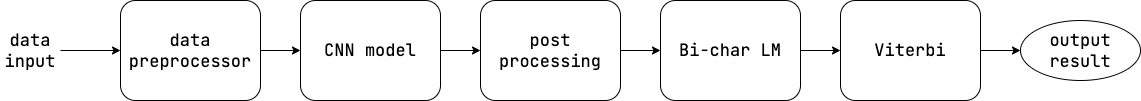

The diagram above was exported from draw.io. Its source (the exported page's mxGraphModel, read from the mxfile embedded in the PNG):
<mxGraphModel dx="2066" dy="1212" grid="1" gridSize="10" guides="1" tooltips="1" connect="1" arrows="1" fold="1" page="1" pageScale="1" pageWidth="827" pageHeight="1169" math="0" shadow="0">
  <root>
    <mxCell id="0" />
    <mxCell id="1" parent="0" />
    <mxCell id="iW--r4QVZop9b0-maIPw-4" style="edgeStyle=orthogonalEdgeStyle;rounded=0;orthogonalLoop=1;jettySize=auto;html=1;exitX=1;exitY=0.5;exitDx=0;exitDy=0;fontFamily=JetBrains Mono;fontSource=https%3A%2F%2Ffonts.googleapis.com%2Fcss%3Ffamily%3DJetBrains%2BMono;fontSize=17;" edge="1" parent="1" source="iW--r4QVZop9b0-maIPw-1" target="iW--r4QVZop9b0-maIPw-3">
      <mxGeometry relative="1" as="geometry" />
    </mxCell>
    <mxCell id="iW--r4QVZop9b0-maIPw-1" value="data input" style="text;html=1;strokeColor=none;fillColor=none;align=center;verticalAlign=middle;whiteSpace=wrap;rounded=0;fontSize=17;fontFamily=JetBrains Mono;fontSource=https%3A%2F%2Ffonts.googleapis.com%2Fcss%3Ffamily%3DJetBrains%2BMono;" vertex="1" parent="1">
      <mxGeometry x="20" y="500" width="60" height="30" as="geometry" />
    </mxCell>
    <mxCell id="iW--r4QVZop9b0-maIPw-6" style="edgeStyle=orthogonalEdgeStyle;rounded=0;orthogonalLoop=1;jettySize=auto;html=1;exitX=1;exitY=0.5;exitDx=0;exitDy=0;fontFamily=JetBrains Mono;fontSource=https%3A%2F%2Ffonts.googleapis.com%2Fcss%3Ffamily%3DJetBrains%2BMono;fontSize=17;" edge="1" parent="1" source="iW--r4QVZop9b0-maIPw-3" target="iW--r4QVZop9b0-maIPw-5">
      <mxGeometry relative="1" as="geometry" />
    </mxCell>
    <mxCell id="iW--r4QVZop9b0-maIPw-3" value="data preprocessor" style="rounded=1;whiteSpace=wrap;html=1;fontFamily=JetBrains Mono;fontSource=https%3A%2F%2Ffonts.googleapis.com%2Fcss%3Ffamily%3DJetBrains%2BMono;fontSize=17;" vertex="1" parent="1">
      <mxGeometry x="140" y="465" width="140" height="100" as="geometry" />
    </mxCell>
    <mxCell id="iW--r4QVZop9b0-maIPw-8" value="" style="edgeStyle=orthogonalEdgeStyle;rounded=0;orthogonalLoop=1;jettySize=auto;html=1;fontFamily=JetBrains Mono;fontSource=https%3A%2F%2Ffonts.googleapis.com%2Fcss%3Ffamily%3DJetBrains%2BMono;fontSize=17;" edge="1" parent="1" source="iW--r4QVZop9b0-maIPw-5" target="iW--r4QVZop9b0-maIPw-7">
      <mxGeometry relative="1" as="geometry" />
    </mxCell>
    <mxCell id="iW--r4QVZop9b0-maIPw-5" value="CNN model" style="rounded=1;whiteSpace=wrap;html=1;fontFamily=JetBrains Mono;fontSource=https%3A%2F%2Ffonts.googleapis.com%2Fcss%3Ffamily%3DJetBrains%2BMono;fontSize=17;" vertex="1" parent="1">
      <mxGeometry x="320" y="465" width="140" height="100" as="geometry" />
    </mxCell>
    <mxCell id="iW--r4QVZop9b0-maIPw-10" value="" style="edgeStyle=orthogonalEdgeStyle;rounded=0;orthogonalLoop=1;jettySize=auto;html=1;fontFamily=JetBrains Mono;fontSource=https%3A%2F%2Ffonts.googleapis.com%2Fcss%3Ffamily%3DJetBrains%2BMono;fontSize=17;" edge="1" parent="1" source="iW--r4QVZop9b0-maIPw-7" target="iW--r4QVZop9b0-maIPw-9">
      <mxGeometry relative="1" as="geometry" />
    </mxCell>
    <mxCell id="iW--r4QVZop9b0-maIPw-7" value="post processing" style="rounded=1;whiteSpace=wrap;html=1;fontFamily=JetBrains Mono;fontSource=https%3A%2F%2Ffonts.googleapis.com%2Fcss%3Ffamily%3DJetBrains%2BMono;fontSize=17;" vertex="1" parent="1">
      <mxGeometry x="500" y="465" width="140" height="100" as="geometry" />
    </mxCell>
    <mxCell id="iW--r4QVZop9b0-maIPw-12" value="" style="edgeStyle=orthogonalEdgeStyle;rounded=0;orthogonalLoop=1;jettySize=auto;html=1;fontFamily=JetBrains Mono;fontSource=https%3A%2F%2Ffonts.googleapis.com%2Fcss%3Ffamily%3DJetBrains%2BMono;fontSize=17;" edge="1" parent="1" source="iW--r4QVZop9b0-maIPw-9" target="iW--r4QVZop9b0-maIPw-11">
      <mxGeometry relative="1" as="geometry" />
    </mxCell>
    <mxCell id="iW--r4QVZop9b0-maIPw-9" value="Bi-char LM" style="rounded=1;whiteSpace=wrap;html=1;fontFamily=JetBrains Mono;fontSource=https%3A%2F%2Ffonts.googleapis.com%2Fcss%3Ffamily%3DJetBrains%2BMono;fontSize=17;" vertex="1" parent="1">
      <mxGeometry x="680" y="465" width="140" height="100" as="geometry" />
    </mxCell>
    <mxCell id="iW--r4QVZop9b0-maIPw-14" value="" style="edgeStyle=orthogonalEdgeStyle;rounded=0;orthogonalLoop=1;jettySize=auto;html=1;fontFamily=JetBrains Mono;fontSource=https%3A%2F%2Ffonts.googleapis.com%2Fcss%3Ffamily%3DJetBrains%2BMono;fontSize=17;" edge="1" parent="1" source="iW--r4QVZop9b0-maIPw-11" target="iW--r4QVZop9b0-maIPw-13">
      <mxGeometry relative="1" as="geometry" />
    </mxCell>
    <mxCell id="iW--r4QVZop9b0-maIPw-11" value="Viterbi" style="rounded=1;whiteSpace=wrap;html=1;fontFamily=JetBrains Mono;fontSource=https%3A%2F%2Ffonts.googleapis.com%2Fcss%3Ffamily%3DJetBrains%2BMono;fontSize=17;" vertex="1" parent="1">
      <mxGeometry x="860" y="465" width="140" height="100" as="geometry" />
    </mxCell>
    <mxCell id="iW--r4QVZop9b0-maIPw-13" value="output result" style="ellipse;whiteSpace=wrap;html=1;fontSize=17;fontFamily=JetBrains Mono;rounded=1;fontSource=https%3A%2F%2Ffonts.googleapis.com%2Fcss%3Ffamily%3DJetBrains%2BMono;" vertex="1" parent="1">
      <mxGeometry x="1040" y="485" width="120" height="60" as="geometry" />
    </mxCell>
  </root>
</mxGraphModel>